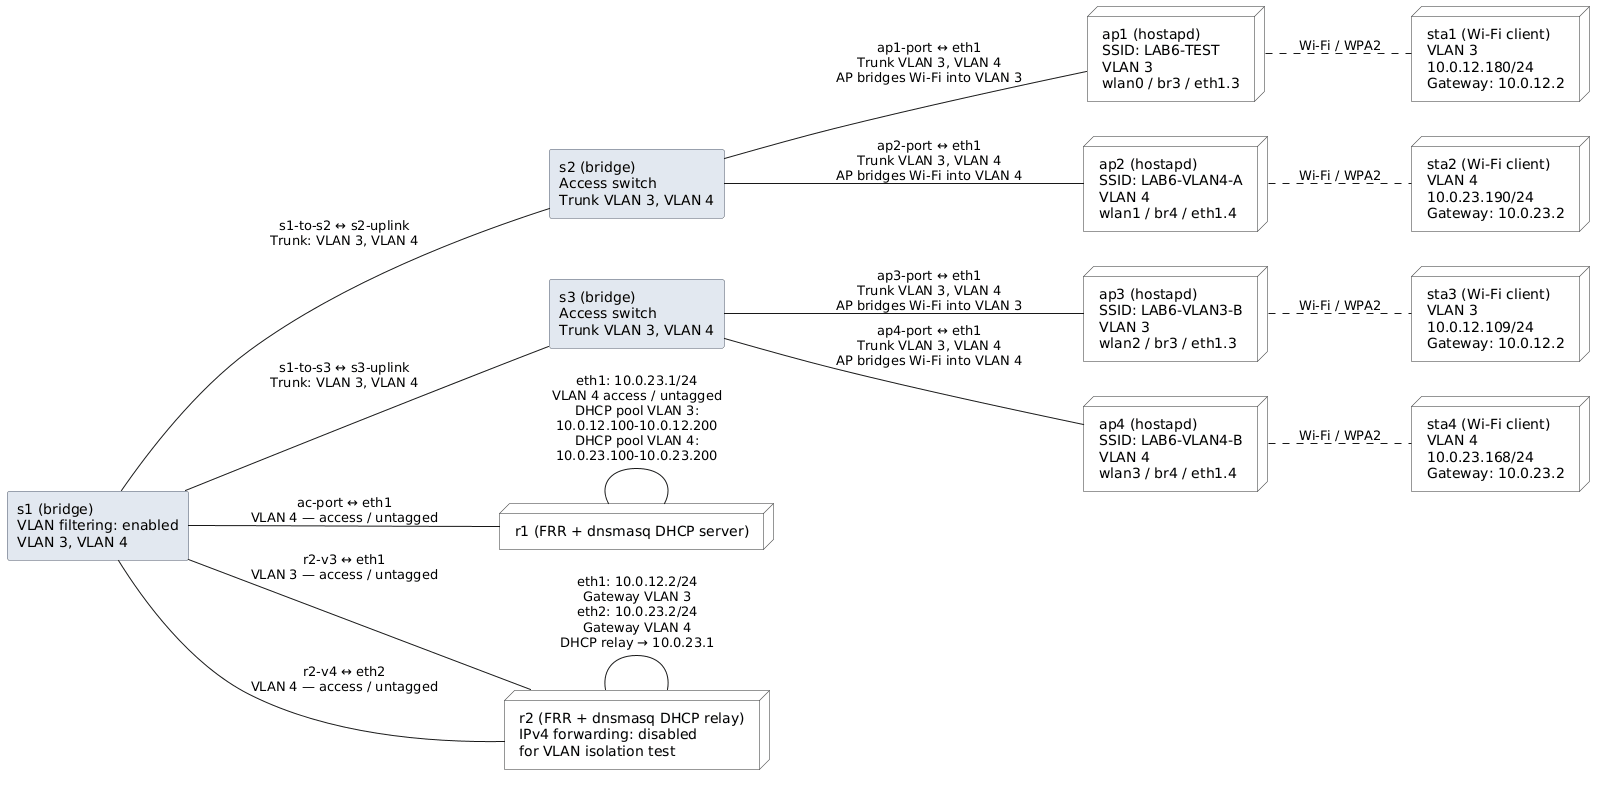

The diagram above was rendered by PlantUML. Its source (embedded in the PNG):
@startuml
left to right direction

skinparam DefaultFontName sans-serif
skinparam NodeBackgroundColor #F8F9FA
skinparam NodeBorderColor #333333
skinparam RectangleBackgroundColor #E2E8F0
skinparam RectangleBorderColor #4A5568

rectangle "s1 (bridge)\nVLAN filtering: enabled\nVLAN 3, VLAN 4" as s1

rectangle "s2 (bridge)\nAccess switch\nTrunk VLAN 3, VLAN 4" as s2
rectangle "s3 (bridge)\nAccess switch\nTrunk VLAN 3, VLAN 4" as s3

node "r1 (FRR + dnsmasq DHCP server)" as r1
node "r2 (FRR + dnsmasq DHCP relay)\nIPv4 forwarding: disabled\nfor VLAN isolation test" as r2

node "ap1 (hostapd)\nSSID: LAB6-TEST\nVLAN 3\nwlan0 / br3 / eth1.3" as ap1
node "ap2 (hostapd)\nSSID: LAB6-VLAN4-A\nVLAN 4\nwlan1 / br4 / eth1.4" as ap2
node "ap3 (hostapd)\nSSID: LAB6-VLAN3-B\nVLAN 3\nwlan2 / br3 / eth1.3" as ap3
node "ap4 (hostapd)\nSSID: LAB6-VLAN4-B\nVLAN 4\nwlan3 / br4 / eth1.4" as ap4

node "sta1 (Wi-Fi client)\nVLAN 3\n10.0.12.180/24\nGateway: 10.0.12.2" as sta1
node "sta2 (Wi-Fi client)\nVLAN 4\n10.0.23.190/24\nGateway: 10.0.23.2" as sta2
node "sta3 (Wi-Fi client)\nVLAN 3\n10.0.12.109/24\nGateway: 10.0.12.2" as sta3
node "sta4 (Wi-Fi client)\nVLAN 4\n10.0.23.168/24\nGateway: 10.0.23.2" as sta4

r1 --- r1 : "eth1: 10.0.23.1/24\nVLAN 4 access / untagged\nDHCP pool VLAN 3:\n10.0.12.100-10.0.12.200\nDHCP pool VLAN 4:\n10.0.23.100-10.0.23.200"

r2 --- r2 : "eth1: 10.0.12.2/24\nGateway VLAN 3\neth2: 10.0.23.2/24\nGateway VLAN 4\nDHCP relay → 10.0.23.1"

s1 --- r1 : "ac-port ↔ eth1\nVLAN 4 — access / untagged"
s1 --- r2 : "r2-v3 ↔ eth1\nVLAN 3 — access / untagged"
s1 --- r2 : "r2-v4 ↔ eth2\nVLAN 4 — access / untagged"

s1 --- s2 : "s1-to-s2 ↔ s2-uplink\nTrunk: VLAN 3, VLAN 4"
s1 --- s3 : "s1-to-s3 ↔ s3-uplink\nTrunk: VLAN 3, VLAN 4"

s2 --- ap1 : "ap1-port ↔ eth1\nTrunk VLAN 3, VLAN 4\nAP bridges Wi-Fi into VLAN 3"
s2 --- ap2 : "ap2-port ↔ eth1\nTrunk VLAN 3, VLAN 4\nAP bridges Wi-Fi into VLAN 4"

s3 --- ap3 : "ap3-port ↔ eth1\nTrunk VLAN 3, VLAN 4\nAP bridges Wi-Fi into VLAN 3"
s3 --- ap4 : "ap4-port ↔ eth1\nTrunk VLAN 3, VLAN 4\nAP bridges Wi-Fi into VLAN 4"

ap1 .. sta1 : "Wi-Fi / WPA2"
ap2 .. sta2 : "Wi-Fi / WPA2"
ap3 .. sta3 : "Wi-Fi / WPA2"
ap4 .. sta4 : "Wi-Fi / WPA2"

@enduml